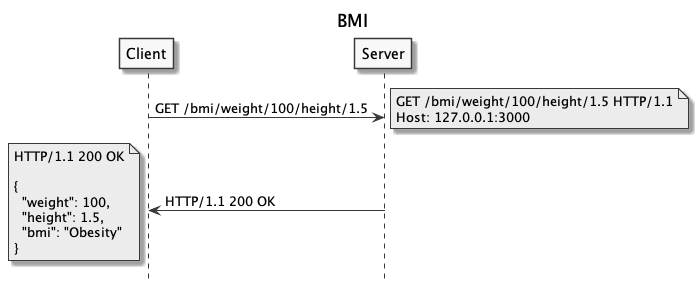

The diagram above was rendered by PlantUML. Its source (embedded in the PNG):
@startuml
title BMI
hide footbox
skinparam monochrome true

Client -> Server: GET /bmi/weight/100/height/1.5
note right: GET /bmi/weight/100/height/1.5 HTTP/1.1\nHost: 127.0.0.1:3000
Server -> Client: HTTP/1.1 200 OK
note left: HTTP/1.1 200 OK\n\n{\n  "weight": 100,\n  "height": 1.5,\n  "bmi": "Obesity"\n}
@enduml